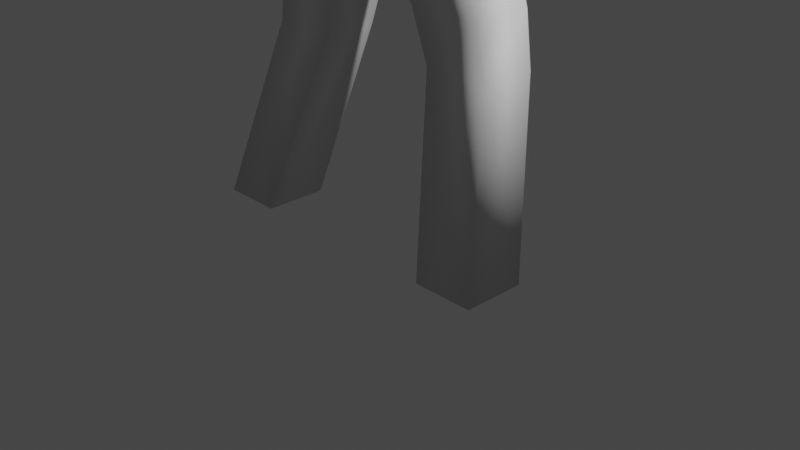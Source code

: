 # Source: Finn.blend  (saved by Blender 2.90.8; exported with 4.5.12 LTS)
import bpy
from mathutils import Matrix  # noqa: F401  (used for matrix-valued properties, if any)

bpy.ops.wm.read_factory_settings(use_empty=True)
scene = bpy.context.scene
scene.name = 'Scene'

# ---- collections
col_collection = bpy.data.collections.new('Collection'); scene.collection.children.link(col_collection)

# ---- materials (node trees are filled in below, after node groups)
mat_material = bpy.data.materials.new('Material')
mat_material.alpha_threshold = 0.0
mat_material.use_transparent_shadow = False
mat_material.line_color = (0.0, 0.0, 0.0, 1.0)

# ---- material node trees
mat_material.use_nodes = True; mat_material.node_tree.nodes.clear()
_N = mat_material.node_tree.nodes; _L = mat_material.node_tree.links
n0 = _N.new('ShaderNodeOutputMaterial'); n0.name = 'Material Output'; n0.location = (300, 300)
n1 = _N.new('ShaderNodeBsdfPrincipled'); n1.name = 'Principled BSDF'; n1.location = (10, 300)
n1.distribution = 'GGX'
n1.subsurface_method = 'BURLEY'
n1.inputs[2].default_value = 0.4
n1.inputs[3].default_value = 1.45
n1.inputs[27].default_value = (0.0, 0.0, 0.0, 1.0)
n1.inputs[28].default_value = 1.0
_L.new(n1.outputs[0], n0.inputs[0])
n0.is_active_output = True

# ---- world
world_world = bpy.data.worlds.new('World'); scene.world = world_world
world_world.use_nodes = True; world_world.node_tree.nodes.clear()
_N = world_world.node_tree.nodes; _L = world_world.node_tree.links
n0 = _N.new('ShaderNodeOutputWorld'); n0.name = 'World Output'; n0.location = (300, 300)
n1 = _N.new('ShaderNodeBackground'); n1.name = 'Background'; n1.location = (10, 300)
n1.inputs[0].default_value = (0.05088, 0.05088, 0.05088, 1.0)
_L.new(n1.outputs[0], n0.inputs[0])
n0.is_active_output = True
world_world.color = (0.05088, 0.05088, 0.05088)
world_world.use_sun_shadow = False
world_world.sun_shadow_jitter_overblur = 0.0

# ---- cameras
cam_camera = bpy.data.cameras.new('Camera')
cam_camera.clip_end = 100.0
cam_camera.ortho_scale = 7.314

# ---- lights
light_light = bpy.data.lights.new('Light', 'POINT')
light_light.transmission_factor = 0.0
light_light.energy = 1000.0
light_light.shadow_soft_size = 0.1
light_light.shadow_maximum_resolution = 0.006
light_light.use_absolute_resolution = True

# ---- meshes
me_basebody = bpy.data.meshes.new('BaseBody')
me_basebody.from_pydata([(1.377, 0.2821, 1.836), (1.728, -0.1439, 1.788e-07), (1.377, -0.3133, 1.836), (1.728, -0.8019, 1.788e-07), (0.6713, 0.2639, 1.836), (1.074, -0.1439, 1.788e-07), (0.6713, -0.2952, 1.836), (1.074, -0.8019, 1.788e-07), (1.285, -0.3356, 2.375), (0.5424, -0.3611, 2.375), (1.285, 0.3044, 2.375), (0.5424, 0.3298, 2.375), (0.942, -0.6456, 3.705), (1.222e-06, -0.7882, 3.705), (0.942, 0.2202, 3.705), (1.222e-06, 0.3628, 3.705), (1.074, -0.694, 5.89), (1.222e-06, -0.7882, 5.892), (1.074, 0.08222, 5.89), (1.222e-06, 0.2987, 5.892), (1.074, -0.694, 6.618), (1.222e-06, -0.6737, 6.633), (1.074, 0.08222, 6.618), (1.222e-06, 0.1842, 6.633), (2.218, -0.07683, 5.999), (2.218, -0.6698, 5.999), (2.218, -0.07683, 6.491), (2.218, -0.6698, 6.491), (2.775, -0.06574, 6.011), (2.775, -0.616, 6.011), (2.775, -0.06574, 6.478), (2.775, -0.616, 6.478), (4.301, 0.06289, 6.11), (4.301, -0.3613, 6.11), (4.301, 0.06289, 6.394), (4.301, -0.3613, 6.394), (0.8747, -0.6706, 4.595), (1.222e-06, -0.7882, 4.597), (1.222e-06, 0.2936, 4.597), (0.8747, 0.1489, 4.595)], [], [(4, 6, 9, 11), (3, 2, 6, 7), (7, 6, 4, 5), (5, 1, 3, 7), (1, 0, 2, 3), (5, 4, 0, 1), (11, 9, 13, 15), (2, 0, 10, 8), (0, 4, 11, 10), (6, 2, 8, 9), (37, 36, 16, 17), (9, 8, 12, 13), (10, 11, 15, 14), (8, 10, 14, 12), (18, 19, 23, 22), (39, 38, 19, 18), (36, 39, 18, 16), (38, 37, 17, 19), (22, 23, 21, 20), (20, 16, 25, 27), (19, 17, 21, 23), (17, 16, 20, 21), (27, 25, 29, 31), (16, 18, 24, 25), (18, 22, 26, 24), (22, 20, 27, 26), (30, 31, 35, 34), (26, 27, 31, 30), (24, 26, 30, 28), (25, 24, 28, 29), (33, 32, 34, 35), (28, 30, 34, 32), (29, 28, 32, 33), (31, 29, 33, 35), (15, 13, 37, 38), (12, 14, 39, 36), (14, 15, 38, 39), (13, 12, 36, 37)])
me_basebody.polygons.foreach_set('use_smooth', [True] * 38)
_uv = me_basebody.uv_layers.new(name='UVMap')
_uv.uv.foreach_set('vector', [0.625, 0.25, 0.625, 0.0, 0.625, 0.0, 0.625, 0.25, 0.375, 0.75, 0.625, 0.75, 0.625, 1.0, 0.375, 1.0, 0.375, 0.0, 0.625, 0.0, 0.625, 0.25, 0.375, 0.25, 0.125, 0.5, 0.375, 0.5, 0.375, 0.75, 0.125, 0.75, 0.375, 0.5, 0.625, 0.5, 0.625, 0.75, 0.375, 0.75, 0.375, 0.25, 0.625, 0.25, 0.625, 0.5, 0.375, 0.5, 0.625, 0.25, 0.625, 0.0, 0.625, 0.0, 0.625, 0.25, 0.625, 0.75, 0.625, 0.5, 0.625, 0.5, 0.625, 0.75, 0.625, 0.5, 0.625, 0.25, 0.625, 0.25, 0.625, 0.5, 0.625, 1.0, 0.625, 0.75, 0.625, 0.75, 0.625, 1.0, 0.625, 1.0, 0.625, 0.75, 0.625, 0.75, 0.625, 1.0, 0.625, 1.0, 0.625, 0.75, 0.625, 0.75, 0.625, 1.0, 0.625, 0.5, 0.625, 0.25, 0.625, 0.25, 0.625, 0.5, 0.625, 0.75, 0.625, 0.5, 0.625, 0.5, 0.625, 0.75, 0.625, 0.5, 0.625, 0.25, 0.625, 0.25, 0.625, 0.5, 0.625, 0.5, 0.625, 0.25, 0.625, 0.25, 0.625, 0.5, 0.625, 0.75, 0.625, 0.5, 0.625, 0.5, 0.625, 0.75, 0.625, 0.25, 0.625, 0.0, 0.625, 0.0, 0.625, 0.25, 0.625, 0.5, 0.875, 0.5, 0.875, 0.75, 0.625, 0.75, 0.625, 0.75, 0.625, 0.75, 0.625, 0.75, 0.625, 0.75, 0.625, 0.25, 0.625, 0.0, 0.625, 0.0, 0.625, 0.25, 0.625, 1.0, 0.625, 0.75, 0.625, 0.75, 0.625, 1.0, 0.625, 0.75, 0.625, 0.75, 0.625, 0.75, 0.625, 0.75, 0.625, 0.75, 0.625, 0.5, 0.625, 0.5, 0.625, 0.75, 0.625, 0.5, 0.625, 0.5, 0.625, 0.5, 0.625, 0.5, 0.625, 0.5, 0.625, 0.75, 0.625, 0.75, 0.625, 0.5, 0.625, 0.5, 0.625, 0.75, 0.625, 0.75, 0.625, 0.5, 0.625, 0.5, 0.625, 0.75, 0.625, 0.75, 0.625, 0.5, 0.625, 0.5, 0.625, 0.5, 0.625, 0.5, 0.625, 0.5, 0.625, 0.75, 0.625, 0.5, 0.625, 0.5, 0.625, 0.75, 0.625, 0.75, 0.625, 0.5, 0.625, 0.5, 0.625, 0.75, 0.625, 0.5, 0.625, 0.5, 0.625, 0.5, 0.625, 0.5, 0.625, 0.75, 0.625, 0.5, 0.625, 0.5, 0.625, 0.75, 0.625, 0.75, 0.625, 0.75, 0.625, 0.75, 0.625, 0.75, 0.625, 0.25, 0.625, 0.0, 0.625, 0.0, 0.625, 0.25, 0.625, 0.75, 0.625, 0.5, 0.625, 0.5, 0.625, 0.75, 0.625, 0.5, 0.625, 0.25, 0.625, 0.25, 0.625, 0.5, 0.625, 1.0, 0.625, 0.75, 0.625, 0.75, 0.625, 1.0])
me_basebody.materials.append(mat_material)
me_basebody.use_remesh_preserve_volume = False
me_basebody.use_remesh_preserve_attributes = False
me_basebody.use_mirror_vertex_groups = False
me_basebody.update()
me_basehead = bpy.data.meshes.new('BaseHead')
me_basehead.from_pydata([(-0.3622, -0.6736, 7.193), (-0.4893, -0.6555, 8.378), (-0.4561, 0.3287, 6.899), (-0.5722, 0.3287, 8.497), (0.3622, -0.6736, 7.193), (0.4893, -0.6555, 8.378), (0.4561, 0.3287, 6.899), (0.5722, 0.3287, 8.497), (-0.4755, -0.8111, 7.742), (-0.5966, 0.3287, 7.742), (0.5966, 0.3287, 7.742), (0.4755, -0.8111, 7.742), (0.0, 0.5206, 6.899), (0.0, 0.4721, 8.626), (0.0, -0.7161, 7.148), (0.0, -0.7394, 8.463), (0.0, -0.8912, 7.781), (0.0, 0.6358, 7.742), (-0.557, -0.1665, 6.941), (-0.6347, -0.1665, 8.536), (0.557, -0.1665, 6.941), (0.6347, -0.1665, 8.536), (0.6975, -0.1665, 7.742), (-0.6975, -0.1665, 7.742), (0.0, -0.1665, 8.672), (0.0, -0.1665, 6.899)], [], [(23, 19, 3, 9), (17, 13, 7, 10), (22, 21, 5, 11), (16, 15, 1, 8), (25, 20, 4, 14), (24, 19, 1, 15), (14, 16, 8, 0), (20, 22, 11, 4), (12, 17, 10, 6), (18, 23, 9, 2), (2, 9, 17, 12), (4, 11, 16, 14), (21, 24, 15, 5), (18, 25, 14, 0), (11, 5, 15, 16), (9, 3, 13, 17), (2, 12, 25, 18), (7, 13, 24, 21), (0, 8, 23, 18), (6, 10, 22, 20), (13, 3, 19, 24), (12, 6, 20, 25), (10, 7, 21, 22), (8, 1, 19, 23)])
me_basehead.polygons.foreach_set('use_smooth', [True] * 24)
_uv = me_basehead.uv_layers.new(name='UVMap')
_uv.uv.foreach_set('vector', [0.5, 0.125, 0.625, 0.125, 0.625, 0.25, 0.5, 0.25, 0.5, 0.375, 0.625, 0.375, 0.625, 0.5, 0.5, 0.5, 0.5, 0.625, 0.625, 0.625, 0.625, 0.75, 0.5, 0.75, 0.5, 0.875, 0.625, 0.875, 0.625, 1.0, 0.5, 1.0, 0.25, 0.625, 0.375, 0.625, 0.375, 0.75, 0.25, 0.75, 0.75, 0.625, 0.875, 0.625, 0.875, 0.75, 0.75, 0.75, 0.375, 0.875, 0.5, 0.875, 0.5, 1.0, 0.375, 1.0, 0.375, 0.625, 0.5, 0.625, 0.5, 0.75, 0.375, 0.75, 0.375, 0.375, 0.5, 0.375, 0.5, 0.5, 0.375, 0.5, 0.375, 0.125, 0.5, 0.125, 0.5, 0.25, 0.375, 0.25, 0.375, 0.25, 0.5, 0.25, 0.5, 0.375, 0.375, 0.375, 0.375, 0.75, 0.5, 0.75, 0.5, 0.875, 0.375, 0.875, 0.625, 0.625, 0.75, 0.625, 0.75, 0.75, 0.625, 0.75, 0.125, 0.625, 0.25, 0.625, 0.25, 0.75, 0.125, 0.75, 0.5, 0.75, 0.625, 0.75, 0.625, 0.875, 0.5, 0.875, 0.5, 0.25, 0.625, 0.25, 0.625, 0.375, 0.5, 0.375, 0.125, 0.5, 0.25, 0.5, 0.25, 0.625, 0.125, 0.625, 0.625, 0.5, 0.75, 0.5, 0.75, 0.625, 0.625, 0.625, 0.375, 0.0, 0.5, 0.0, 0.5, 0.125, 0.375, 0.125, 0.375, 0.5, 0.5, 0.5, 0.5, 0.625, 0.375, 0.625, 0.75, 0.5, 0.875, 0.5, 0.875, 0.625, 0.75, 0.625, 0.25, 0.5, 0.375, 0.5, 0.375, 0.625, 0.25, 0.625, 0.5, 0.5, 0.625, 0.5, 0.625, 0.625, 0.5, 0.625, 0.5, 0.0, 0.625, 0.0, 0.625, 0.125, 0.5, 0.125])
me_basehead.use_remesh_fix_poles = True
me_basehead.use_remesh_preserve_attributes = False
me_basehead.use_mirror_vertex_groups = False
me_basehead.update()

# ---- objects
ob_basebody = bpy.data.objects.new('BaseBody', me_basebody)
ob_light = bpy.data.objects.new('Light', light_light)
ob_camera = bpy.data.objects.new('Camera', cam_camera)
ob_basehead = bpy.data.objects.new('BaseHead', me_basehead)

# ---- transforms, parenting, visibility, modifiers, constraints
ob_basebody.location = (0.0, 0.0, 0.0)
ob_basebody.lock_rotations_4d = False
ob_basebody.empty_display_type = 'ARROWS'
ob_basebody.lineart.crease_threshold = 0.0
_m = ob_basebody.modifiers.new('Mirror', 'MIRROR')
_m.use_clip = True
ob_light.location = (4.076, 1.005, 5.904)
ob_light.rotation_euler = (0.6503, 0.05522, 1.866)
ob_light.lock_rotations_4d = False
ob_light.empty_display_type = 'ARROWS'
ob_light.color = (0.0, 0.0, 0.0, 0.0)
ob_light.lineart.crease_threshold = 0.0
ob_camera.location = (7.359, -6.926, 4.958)
ob_camera.rotation_euler = (1.109, 0.0, 0.8149)
ob_camera.lock_rotations_4d = False
ob_camera.empty_display_type = 'ARROWS'
ob_camera.color = (0.0, 0.0, 0.0, 0.0)
ob_camera.display_type = 'WIRE'
ob_camera.lineart.crease_threshold = 0.0
ob_basehead.location = (0.0, -0.1295, -0.09946)
ob_basehead.lineart.crease_threshold = 0.0

# ---- collection membership
col_collection.objects.link(ob_basebody)
col_collection.objects.link(ob_light)
col_collection.objects.link(ob_camera)
col_collection.objects.link(ob_basehead)

# ---- scene / render settings (as saved in the file)
scene.camera = ob_camera
scene.frame_start = 1; scene.frame_end = 250; scene.frame_set(1)
scene.render.engine = 'BLENDER_EEVEE_NEXT'
scene.cycles.use_denoising = False
scene.cycles.samples = 128
scene.cycles.sampling_pattern = 'TABULATED_SOBOL'
scene.cycles.use_adaptive_sampling = False
scene.cycles.use_light_tree = False
scene.view_settings.view_transform = 'Filmic'
bpy.context.view_layer.update()
